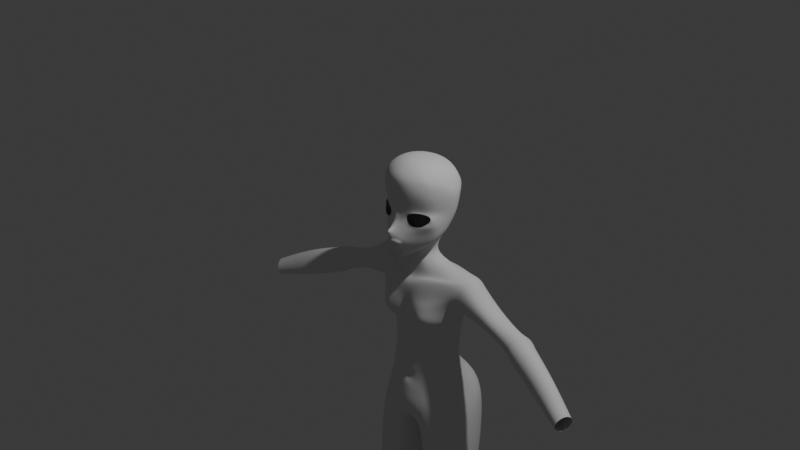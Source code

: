 # Source: blend.blend  (saved by Blender 5.0.119; exported with 4.5.12 LTS)
import bpy
from mathutils import Matrix  # noqa: F401  (used for matrix-valued properties, if any)

bpy.ops.wm.read_factory_settings(use_empty=True)
scene = bpy.context.scene
scene.name = 'Scene'

# ---- collections
col_collection = bpy.data.collections.new('Collection'); scene.collection.children.link(col_collection)

# ---- world
world_world = bpy.data.worlds.new('World'); scene.world = world_world
world_world.use_nodes = True; world_world.node_tree.nodes.clear()
_N = world_world.node_tree.nodes; _L = world_world.node_tree.links
n0 = _N.new('ShaderNodeOutputWorld'); n0.name = 'World Output'; n0.location = (200, 100)
n1 = _N.new('ShaderNodeBackground'); n1.name = 'Background'; n1.location = (-200, 100)
n1.inputs[0].default_value = (0.05088, 0.05088, 0.05088, 1.0)
_L.new(n1.outputs[0], n0.inputs[0])
n0.is_active_output = True
world_world.color = (0.05088, 0.05088, 0.05088)
world_world.sun_shadow_jitter_overblur = 0.0

# ---- cameras
cam_camera = bpy.data.cameras.new('Camera')
cam_camera.clip_end = 100.0
cam_camera.ortho_scale = 7.314

# ---- lights
light_light = bpy.data.lights.new('Light', 'POINT')
light_light.energy = 1000.0
light_light.shadow_soft_size = 0.1

# ---- meshes
me_003 = bpy.data.meshes.new('圆环.003')
me_003.from_pydata([(0.0, 0.4731, -0.47), (0.0, 0.2209, -0.5089), (0.07989, 0.2194, -0.5048), (0.1185, 0.3048, -0.4967), (0.1253, 0.3693, -0.4867), (0.09855, 0.4284, -0.4774), (0.0454, 0.4665, -0.4713), (0.2097, 0.03113, 0.1279), (0.1342, -0.0009854, 0.1021), (0.1142, -0.001302, 0.0668), (0.1123, -0.001302, 0.01171), (0.1465, -0.0008513, -0.0239), (0.23, 0.0363, -0.03867), (0.2827, 0.07255, -0.0097), (0.3069, 0.1076, 0.01531), (0.3127, 0.1387, 0.09192), (0.0, -0.08843, -0.2368), (0.0, -0.07889, -0.2422), (0.03427, -0.07311, -0.2411), (0.06175, -0.0701, -0.2414), (0.077, -0.0676, -0.2403), (0.077, -0.07232, -0.2389), (0.06649, -0.07614, -0.2385), (0.03236, -0.07736, -0.2377), (0.0, 0.03161, -0.4335), (0.4148, 0.4047, 0.08832), (0.08621, 0.09654, -0.398), (0.186, 0.1513, -0.3288), (0.2717, 0.1871, -0.278), (0.3561, 0.2246, -0.1701), (0.3624, 0.3504, -0.06377), (0.0, 0.2521, 0.6312), (0.4296, 0.4132, 0.205), (0.4391, 0.4077, 0.3256), (0.3618, 0.2624, 0.4528), (0.2831, 0.2698, 0.5455), (0.1681, 0.2898, 0.6103), (0.0, -0.04685, -0.322), (0.0, -0.02344, -0.3828), (0.0, -0.024, -0.4587), (0.0, -0.17, -0.07827), (0.0, -0.1634, -0.1112), (0.0, -0.1509, -0.1614), (0.0, -0.06792, 0.007342), (0.0, -0.074, 0.08162), (0.0, -0.06367, 0.125), (0.0, 0.1057, 0.6201), (0.2423, 0.1165, 0.5419), (0.0, -0.02739, 0.5085), (0.0, -0.05376, 0.421), (0.0, -0.05504, 0.2874), (0.01603, -0.1566, -0.08653), (0.02114, -0.1353, -0.1114), (0.02877, -0.1052, -0.1484), (0.2069, 0.03979, 0.1528), (0.09809, -0.01909, 0.1176), (0.08312, -0.02536, 0.07127), (0.0785, -0.02346, 0.009007), (0.1218, -0.002849, -0.04427), (0.2464, 0.03563, -0.06677), (0.3113, 0.1064, -0.02556), (0.359, 0.1467, -0.0272), (0.3319, 0.1609, 0.1041), (0.05039, -0.03551, 0.1179), (0.04639, -0.03752, 0.07525), (0.036, -0.04603, 0.006577), (0.01761, -0.1008, -0.06694), (0.0, -0.1065, -0.0615), (0.03704, -0.08389, -0.08317), (0.06967, -0.05787, -0.108), (0.08609, -0.0692, -0.1689), (0.1159, -0.04079, -0.2061), (0.1187, -0.02758, -0.2446), (0.09621, -0.02946, -0.2825), (0.05243, -0.0355, -0.2955), (0.1221, -0.03219, -0.1385), (0.1703, -0.001936, -0.1864), (0.1713, 0.03061, -0.2543), (0.1254, 0.03587, -0.3177), (0.06404, 0.00765, -0.3622), (0.308, 0.1431, -0.1197), (0.2507, 0.1232, -0.24), (0.1807, 0.09357, -0.3197), (0.08237, 0.03499, -0.4059), (0.3328, 0.1212, 0.045), (0.3888, 0.4115, 0.02036), (0.3476, 0.1667, 0.05929), (0.2476, 0.02505, 0.2918), (0.1501, -0.03183, 0.2949), (0.3511, 0.1457, 0.2268), (0.06663, -0.0515, 0.2897), (0.1918, 0.01993, 0.478), (0.1738, -0.01765, 0.4026), (0.1334, 0.109, 0.5976), (0.1003, -0.01354, 0.4994), (0.08594, -0.04588, 0.4165), (0.3222, 0.1251, 0.4482), (0.3459, 0.1345, 0.3441), (0.2678, 0.0772, 0.4619), (0.2618, 0.04074, 0.38), (0.0, -0.07947, -0.276), (0.0, -0.04219, -0.2957), (0.0, -0.1284, -0.1802), (0.0, -0.1333, -0.2168), (0.03244, -0.1175, -0.2138), (0.0306, -0.09691, -0.1736), (0.06986, -0.101, -0.2205), (0.07797, -0.07063, -0.1872), (0.08996, -0.05772, -0.2182), (0.1029, -0.04926, -0.2121), (0.0909, -0.05218, -0.2326), (0.1048, -0.03988, -0.2386), (0.07323, -0.06983, -0.2589), (0.08472, -0.04233, -0.265), (0.04032, -0.07552, -0.2693), (0.04638, -0.05131, -0.2844), (0.0, 0.7174, 0.08932), (0.0, 0.6189, -0.06263), (0.0, 0.7431, 0.205), (0.0, 0.7243, 0.3455), (0.0, 0.7008, 0.02227), (0.1606, 0.6827, 0.3475), (0.2629, 0.644, 0.3317), (0.3172, 0.5779, 0.3322), (0.3211, 0.5468, 0.2116), (0.2426, 0.6469, 0.205), (0.06659, 0.7286, 0.205), (0.0696, 0.6905, 0.0904), (0.2512, 0.6123, 0.08869), (0.3078, 0.5372, 0.09487), (0.3085, 0.5011, 0.02724), (0.2356, 0.601, 0.02133), (0.132, 0.6554, 0.02192), (0.2997, 0.4122, -0.157), (0.05655, 0.2464, -0.405), (0.1553, 0.5867, -0.07058), (0.1684, 0.6069, 0.4999), (0.0, 0.6483, 0.5138), (0.1723, 0.4604, 0.5734), (0.0, 0.4565, 0.605), (0.3614, 0.3843, 0.4287), (0.347, 0.4983, 0.3906), (0.2855, 0.3988, 0.5252), (0.2778, 0.5251, 0.4701), (0.2711, 0.3462, -0.2121), (0.1913, 0.2641, -0.296), (0.1077, 0.1856, -0.3526), (0.0, 0.09578, -0.4141), (0.05386, 0.1255, -0.3957), (0.1913, 0.3684, -0.246), (0.1077, 0.3016, -0.3185), (0.0, 0.1803, -0.3928), (0.05386, 0.2598, -0.3618), (0.0, 0.2239, -0.4157), (0.1117, 0.2978, -0.3771), (0.1689, 0.3594, -0.3296), (0.1911, 0.4338, -0.2655), (0.1519, 0.4679, -0.23), (0.0, 0.4965, -0.1827), (0.5934, 0.6397, -0.7777), (0.6276, 0.5813, -0.6409), (0.6346, 0.4403, -0.5961), (0.6276, 0.2993, -0.6409), (0.267, 0.04302, -1.15), (0.5299, 0.4374, -0.9914), (0.5591, 0.5813, -0.9144), (0.0, 0.6476, -1.766), (0.0, 0.1627, -1.767), (0.1653, 0.1907, -1.767), (0.3721, 0.2914, -1.771), (0.4407, 0.4346, -1.768), (0.3753, 0.5541, -1.768), (0.3134, 0.6198, -1.189), (0.396, 0.4048, -0.5691), (0.6365, 0.2991, -0.6573), (0.3769, 0.5049, -0.593), (0.0, 0.122, -0.8212), (0.0, 0.1608, -0.7721), (0.18, 0.1288, -0.6799), (0.1907, 0.1957, -0.6584), (0.0, 0.497, -0.5893), (0.1885, 0.501, -0.5912), (0.0, 0.6941, -0.7262), (0.0, 0.6511, -0.8629), (0.1864, 0.7138, -0.8801), (0.3727, 0.6864, -0.8973), (0.3956, 0.7295, -0.7605), (0.1978, 0.7722, -0.7433), (0.0, 0.113, -0.8662), (0.0, 0.09195, -1.154), (0.2107, 0.6358, -1.768), (0.05183, 0.654, -1.767), (0.2751, 0.6153, -1.476), (0.1777, 0.6223, -1.173), (0.1144, 0.6245, -1.466), (0.2104, 0.1989, -1.54), (0.2573, 0.1758, -1.303), (0.0, 0.1615, -1.566), (0.0, 0.1366, -1.352), (0.3841, 0.3066, -1.519), (0.4417, 0.4433, -1.215), (0.4351, 0.4432, -1.49), (0.4106, 0.5533, -1.205), (0.3952, 0.5467, -1.485), (0.0, 0.6113, -1.167), (0.0, 0.6164, -1.463), (0.4711, 0.2716, -0.9785), (0.5352, 0.247, -0.7992), (0.1997, 0.07962, -0.9341), (0.3971, 0.2978, -1.301), (0.1522, 0.05273, -1.178), (0.1696, 0.04901, -1.092), (0.1955, 0.09563, -1.241), (0.3777, 0.1443, -1.112), (0.3331, 0.1009, -1.041), (0.2445, 0.05423, -1.031), (0.3562, 0.1617, -1.195), (0.2844, 0.1419, -1.25), (0.04511, 0.07993, -1.183), (0.07676, 0.0656, -1.032), (0.1217, 0.1448, -1.296), (0.4221, 0.2054, -1.067), (0.3428, 0.1117, -0.949), (0.1997, 0.07962, -0.9341), (0.3889, 0.2528, -1.216), (0.2385, 0.1883, -1.309), (0.0, 0.8486, -2.059), (0.0, 0.08979, -2.136), (0.1519, 0.1204, -2.131), (0.3905, 0.2423, -2.108), (0.5301, 0.4998, -2.084), (0.499, 0.7747, -2.066), (0.2966, 0.8828, -2.06), (0.1196, 0.8648, -2.059), (0.0, 0.8487, -2.244), (0.0, 0.0496, -2.373), (0.1549, 0.05918, -2.361), (0.4469, 0.2349, -2.299), (0.5955, 0.5013, -2.25), (0.5734, 0.7208, -2.227), (0.4208, 0.8794, -2.225), (0.1853, 0.8747, -2.24), (0.1089, 0.2362, -2.617), (0.03477, 0.414, -2.581), (0.03457, 0.5939, -2.511), (0.0, 0.2347, -2.576), (0.0, 0.4107, -2.544), (0.0, 0.584, -2.518), (0.2172, 0.1749, -2.791), (0.4967, 0.1705, -2.681), (0.6838, 0.4514, -2.514), (0.5588, 0.7984, -2.479), (0.3563, 0.946, -2.564), (0.1614, 0.9039, -2.678), (0.1588, 0.1833, -2.808), (0.06557, 0.3948, -2.81), (0.0349, 0.687, -2.777), (0.2559, 0.1549, -3.371), (0.5306, 0.1933, -3.33), (0.7271, 0.3421, -3.402), (0.6865, 0.582, -3.367), (0.5394, 0.6957, -3.294), (0.3375, 0.7468, -3.26), (0.2424, 0.1847, -3.365), (0.07894, 0.4004, -3.447), (0.1402, 0.6279, -3.296), (0.3041, 0.1812, -3.829), (0.4532, 0.1991, -3.903), (0.5069, 0.2705, -3.992), (0.4861, 0.4245, -3.977), (0.4056, 0.5575, -4.016), (0.2449, 0.574, -4.094), (0.2174, 0.2181, -3.787), (0.1141, 0.3671, -3.968), (0.1432, 0.4779, -4.153), (0.4015, 0.2627, -4.45), (0.4524, 0.2392, -4.341), (0.5227, 0.2933, -4.22), (0.5132, 0.4654, -4.208), (0.4419, 0.6157, -4.246), (0.2955, 0.591, -4.31), (0.3247, 0.2954, -4.449), (0.2634, 0.4022, -4.443), (0.2446, 0.4856, -4.349), (0.4069, 0.3832, -4.814), (0.5354, 0.3484, -4.78), (0.6413, 0.3967, -4.719), (0.6403, 0.5306, -4.659), (0.5236, 0.6674, -4.637), (0.3366, 0.6988, -4.677), (0.3653, 0.4051, -4.815), (0.2526, 0.5074, -4.798), (0.2159, 0.6293, -4.756), (0.3299, 0.3977, -5.514), (0.398, 0.3865, -5.509), (0.4509, 0.4163, -5.5), (0.4483, 0.4794, -5.491), (0.3956, 0.5359, -5.487), (0.3174, 0.5459, -5.493), (0.3122, 0.4068, -5.514), (0.2682, 0.4525, -5.513), (0.2631, 0.5108, -5.504), (0.3083, 0.5423, -4.146), (0.444, 0.5338, -4.092), (0.4359, 0.219, -4.137), (0.4144, 0.2145, -4.143), (0.2368, 0.1793, -4.18), (0.1799, 0.3794, -4.216), (0.504, 0.4268, -4.067), (0.5086, 0.2931, -4.098), (0.2071, 0.4752, -4.194), (0.3127, 0.2852, -4.362), (0.3299, 0.1831, -4.168), (0.1879, 0.2719, -4.214), (0.2055, 0.2154, -3.9), (0.1838, 0.3314, -3.948), (0.3887, 0.2425, -4.359), (0.3264, 0.1891, -3.907), (0.2587, 0.3873, -4.375), (0.0, 0.7146, -1.917), (0.05593, 0.8025, -1.918), (0.2311, 0.7827, -1.917), (0.4143, 0.6843, -1.92), (0.4818, 0.4254, -1.927), (0.3841, 0.2666, -1.939), (0.1545, 0.1555, -1.948), (0.0, 0.2025, -1.95), (0.02937, 0.1571, -1.95), (0.0, 0.1146, -2.014), (0.0, 0.1376, -1.898), (0.02454, 0.1167, -2.021), (0.02447, 0.1426, -1.889), (2.199, 0.2066, -1.439), (2.201, 0.1728, -1.367), (2.18, 0.1014, -1.336), (2.148, 0.03428, -1.367), (2.124, 0.01057, -1.439), (2.121, 0.04414, -1.513), (2.142, 0.1158, -1.543), (2.174, 0.1833, -1.513), (0.5933, 0.5813, -0.96), (0.6276, 0.6246, -0.8233), (0.5493, 0.2855, -0.9921), (0.5796, 0.4403, -1.03), (0.6618, 0.2993, -0.6865), (0.5985, 0.2702, -0.834), (0.6618, 0.5813, -0.6865), (0.676, 0.4403, -0.6299), (1.69, 0.1487, -1.276), (1.421, 0.5169, -1.191), (0.9229, 0.3035, -0.9649), (0.9099, 0.3243, -1.035), (1.432, 0.5292, -1.147), (1.68, 0.1921, -1.4), (1.78, 0.2558, -1.101), (1.439, 0.5102, -1.094), (0.9401, 0.4404, -0.863), (0.9358, 0.3262, -0.8922), (1.397, 0.3848, -0.9761), (1.731, 0.1751, -1.153), (1.794, 0.3733, -1.276), (1.364, 0.2801, -1.022), (0.9237, 0.5884, -0.9639), (0.9353, 0.5555, -0.8926), (1.329, 0.2422, -1.144), (1.807, 0.3437, -1.153), (1.756, 0.3608, -1.4), (1.326, 0.4139, -1.289), (0.9113, 0.5558, -1.036), (0.9051, 0.437, -1.065), (1.312, 0.3026, -1.258), (1.707, 0.28, -1.451), (1.274, 0.269, -1.093), (1.248, 0.3161, -1.196), (1.296, 0.3082, -0.9833), (1.239, 0.4303, -1.226), (1.304, 0.4208, -0.9415), (1.272, 0.5283, -1.036), (1.262, 0.552, -1.086), (1.247, 0.5312, -1.14), (0.3161, 0.3943, -0.5448), (0.3076, 0.3029, -0.5714), (0.2948, 0.4823, -0.5589), (0.2147, 0.2279, -0.681), (0.0, 0.1885, -0.6758), (0.1462, 0.4908, -0.5558), (0.0, 0.49, -0.5541), (1.29, 0.4265, -1.275), (1.278, 0.3118, -1.245), (1.296, 0.2502, -1.131), (1.33, 0.2894, -1.008), (1.362, 0.3972, -0.9615), (1.37, 0.538, -1.07), (1.366, 0.5615, -1.117), (1.358, 0.5421, -1.164), (1.439, 0.4944, -1.057), (1.455, 0.5198, -1.154), (1.398, 0.5035, -1.242), (1.379, 0.5102, -1.01), (1.291, 0.4928, -1.009), (1.328, 0.527, -1.221), (1.253, 0.5397, -1.178), (1.274, 0.5325, -1.088), (0.5231, 0.4121, -5.108), (0.4487, 0.3759, -5.14), (0.2704, 0.4802, -5.153), (0.251, 0.5637, -5.13), (0.3321, 0.6123, -5.088), (0.5203, 0.5034, -5.075), (0.3659, 0.3972, -5.159), (0.3431, 0.4115, -5.162), (0.4551, 0.593, -5.066)], [], [(42, 53, 52, 41), (41, 52, 51, 40), (10, 57, 58, 11), (7, 54, 55, 8), (84, 86, 62, 15), (11, 58, 59, 12), (8, 55, 56, 9), (12, 59, 60, 13), (9, 56, 57, 10), (13, 60, 61, 14), (63, 64, 56, 55), (64, 65, 57, 56), (44, 43, 65, 64), (45, 44, 64, 63), (66, 67, 40, 51), (66, 51, 52, 68), (65, 66, 68, 57), (65, 43, 67, 66), (58, 57, 68, 69), (102, 105, 53, 42), (107, 70, 53, 105), (109, 71, 70, 107), (111, 72, 71, 109), (113, 73, 72, 111), (115, 74, 73, 113), (101, 37, 74, 115), (69, 53, 70, 75), (71, 76, 75, 70), (72, 77, 76, 71), (73, 78, 77, 72), (74, 79, 78, 73), (38, 79, 74, 37), (85, 25, 62, 86), (29, 30, 61, 80), (28, 29, 80, 81), (27, 28, 81, 82), (26, 27, 82, 83), (26, 83, 39, 24), (39, 83, 79, 38), (79, 83, 82, 78), (78, 82, 81, 77), (77, 81, 80, 76), (75, 59, 58, 69), (75, 76, 80, 59), (59, 80, 61, 60), (15, 62, 54, 7), (30, 85, 86, 61), (14, 61, 86, 84), (63, 55, 88, 90), (54, 62, 89, 87), (55, 54, 87, 88), (45, 63, 90, 50), (32, 89, 62, 25), (92, 95, 90, 88), (35, 36, 93, 47), (47, 93, 94, 91), (91, 94, 95, 92), (50, 90, 95, 49), (49, 95, 94, 48), (48, 94, 93, 46), (31, 46, 93, 36), (34, 35, 47, 96), (33, 34, 96, 97), (32, 33, 97, 89), (99, 97, 96, 98), (92, 99, 98, 91), (87, 99, 92, 88), (89, 97, 99, 87), (47, 91, 98, 96), (68, 52, 53, 69), (17, 100, 114, 18), (100, 101, 115, 114), (18, 114, 112, 19), (114, 115, 113, 112), (19, 112, 110, 20), (112, 113, 111, 110), (20, 110, 108, 21), (110, 111, 109, 108), (21, 108, 106, 22), (108, 109, 107, 106), (22, 106, 104, 23), (106, 107, 105, 104), (16, 23, 104, 103), (103, 104, 105, 102), (121, 126, 118, 119), (127, 132, 120, 116), (126, 127, 116, 118), (132, 135, 117, 120), (85, 30, 133, 130), (153, 134, 152, 151), (134, 154, 150, 152), (32, 25, 129, 124), (124, 129, 128, 125), (125, 128, 127, 126), (25, 85, 130, 129), (129, 130, 131, 128), (128, 131, 132, 127), (33, 32, 124, 123), (123, 124, 125, 122), (122, 125, 126, 121), (138, 136, 137, 139), (36, 138, 139, 31), (136, 121, 119, 137), (141, 123, 122, 143), (34, 140, 142, 35), (140, 141, 143, 142), (35, 142, 138, 36), (136, 138, 142, 143), (122, 121, 136, 143), (33, 123, 141, 140, 34), (29, 144, 133, 30), (28, 145, 144, 29), (27, 146, 145, 28), (26, 148, 146, 27), (147, 148, 26, 24), (146, 148, 152, 150), (148, 147, 151, 152), (145, 146, 150, 149), (144, 145, 149, 133), (133, 135, 132, 131, 130), (154, 155, 149, 150), (155, 156, 133, 149), (157, 135, 133, 156), (158, 117, 135, 157), (0, 158, 157, 6), (6, 157, 156, 5), (4, 5, 156, 155), (3, 4, 155, 154), (2, 3, 154, 134), (1, 2, 134, 153), (173, 174, 162, 161), (175, 173, 161, 160), (382, 380, 173, 175), (380, 381, 174, 173), (178, 179, 177, 176), (162, 174, 179, 178), (383, 179, 174, 381), (384, 177, 179, 383), (385, 382, 175, 181), (386, 0, 6, 385), (184, 183, 182, 187), (165, 185, 186, 159), (185, 184, 187, 186), (159, 186, 175, 160), (181, 175, 186, 187), (180, 181, 187, 182), (207, 162, 178, 208), (178, 176, 188, 208), (199, 169, 170, 201), (201, 170, 171, 203), (172, 193, 184, 185), (193, 204, 183, 184), (172, 185, 165, 202), (190, 192, 203, 171), (192, 172, 202, 203), (191, 166, 205, 194), (194, 205, 204, 193), (190, 191, 194, 192), (192, 194, 193, 172), (164, 200, 202, 165), (200, 201, 203, 202), (206, 209, 200, 164), (209, 199, 201, 200), (168, 169, 199, 195), (195, 199, 209, 196), (167, 168, 195, 197), (197, 195, 196, 198), (368, 369, 343, 340), (342, 351, 350, 345), (344, 357, 356, 347), (362, 368, 340, 341), (343, 369, 351, 342), (350, 357, 344, 345), (222, 221, 206, 207), (218, 219, 188, 189), (223, 222, 207, 208), (219, 223, 208, 188), (220, 218, 189, 198), (221, 224, 209, 206), (224, 225, 196, 209), (225, 220, 198, 196), (163, 211, 210), (163, 210, 212), (163, 213, 214), (163, 214, 215), (163, 215, 211), (163, 216, 213), (163, 217, 216), (163, 212, 217), (210, 211, 219, 218), (212, 210, 218, 220), (214, 213, 221, 222), (215, 214, 222, 223), (211, 215, 223, 219), (213, 216, 224, 221), (216, 217, 225, 224), (217, 212, 220, 225), (319, 320, 233, 226), (320, 321, 232, 233), (322, 323, 230, 231), (324, 325, 228, 229), (321, 322, 231, 232), (323, 324, 229, 230), (228, 330, 328, 227), (230, 229, 237, 238), (228, 227, 235, 236), (232, 231, 239, 240), (231, 230, 238, 239), (229, 228, 236, 237), (226, 233, 241, 234), (233, 232, 240, 241), (247, 234, 241, 244), (235, 245, 242, 236), (245, 246, 243, 242), (246, 247, 244, 243), (239, 238, 250, 251), (236, 242, 254, 248), (241, 240, 252, 253), (237, 236, 248, 249), (242, 243, 255, 254), (244, 241, 253, 256), (240, 239, 251, 252), (238, 237, 249, 250), (243, 244, 256, 255), (252, 251, 260, 261), (250, 249, 258, 259), (255, 256, 265, 264), (256, 253, 262, 265), (251, 250, 259, 260), (248, 254, 263, 257), (253, 252, 261, 262), (249, 248, 257, 258), (254, 255, 264, 263), (262, 261, 270, 271), (258, 257, 266, 267), (263, 264, 273, 272), (261, 260, 269, 270), (259, 258, 267, 268), (264, 265, 274, 273), (265, 262, 271, 274), (260, 259, 268, 269), (257, 263, 272, 266), (302, 303, 279, 280), (304, 305, 275, 276), (306, 313, 318, 311), (303, 308, 278, 279), (309, 304, 276, 277), (307, 310, 283, 282), (310, 302, 280, 283), (308, 309, 277, 278), (275, 316, 311, 281), (278, 277, 286, 287), (275, 281, 290, 284), (280, 279, 288, 289), (276, 275, 284, 285), (281, 282, 291, 290), (279, 278, 287, 288), (277, 276, 285, 286), (282, 283, 292, 291), (283, 280, 289, 292), (403, 404, 294, 295), (405, 406, 301, 300), (406, 407, 298, 301), (408, 403, 295, 296), (409, 410, 299, 293), (407, 411, 297, 298), (404, 409, 293, 294), (410, 405, 300, 299), (411, 408, 296, 297), (266, 272, 314, 317), (269, 268, 309, 308), (274, 271, 302, 310), (273, 274, 310, 307), (268, 267, 304, 309), (270, 269, 308, 303), (273, 307, 313, 315), (267, 266, 305, 304), (271, 270, 303, 302), (314, 315, 313, 306), (311, 316, 312, 306), (312, 317, 314, 306), (318, 313, 307, 282), (305, 266, 317, 312), (305, 312, 316, 275), (311, 318, 282, 281), (272, 273, 315, 314), (168, 167, 329, 331), (170, 169, 324, 323), (190, 171, 322, 321), (169, 168, 325, 324), (171, 170, 323, 322), (191, 190, 321, 320), (166, 191, 320, 319), (325, 327, 330, 228), (328, 330, 327, 326), (327, 331, 329, 326), (325, 168, 331, 327), (348, 353, 337, 336), (354, 359, 335, 334), (360, 365, 333, 332), (366, 360, 332, 339), (353, 371, 338, 337), (359, 348, 336, 335), (365, 354, 334, 333), (371, 366, 339, 338), (356, 363, 346, 347), (159, 160, 346, 341), (161, 162, 344, 347), (207, 206, 342, 345), (164, 165, 340, 343), (160, 161, 347, 346), (162, 207, 345, 344), (206, 164, 343, 342), (165, 159, 341, 340), (356, 376, 399, 363), (361, 364, 348, 359), (350, 372, 374, 357), (346, 363, 362, 341), (370, 367, 371, 353), (369, 375, 373, 351), (397, 396, 360, 366), (362, 402, 401, 368), (396, 395, 365, 360), (363, 399, 402, 362), (358, 361, 359, 354), (357, 374, 376, 356), (364, 370, 353, 348), (351, 373, 372, 350), (387, 400, 397, 367), (395, 358, 354, 365), (367, 397, 366, 371), (391, 390, 361, 358), (398, 391, 358, 395), (389, 388, 370, 364), (393, 392, 355, 352), (388, 387, 367, 370), (390, 389, 364, 361), (394, 393, 352, 349), (368, 401, 375, 369), (180, 386, 385, 181), (6, 5, 382, 385), (1, 384, 383, 2), (2, 383, 381, 3), (4, 3, 381, 380), (5, 4, 380, 382), (379, 378, 393, 394), (374, 372, 389, 390), (373, 375, 387, 388), (378, 377, 392, 393), (372, 373, 388, 389), (399, 376, 391, 398), (376, 374, 390, 391), (375, 401, 400, 387), (352, 355, 395, 396), (349, 352, 396, 397), (392, 377, 399, 398), (379, 394, 400, 401), (378, 379, 401, 402), (377, 378, 402, 399), (355, 392, 398, 395), (394, 349, 397, 400), (288, 287, 408, 411), (290, 291, 405, 410), (285, 284, 409, 404), (289, 288, 411, 407), (284, 290, 410, 409), (287, 286, 403, 408), (292, 289, 407, 406), (291, 292, 406, 405), (286, 285, 404, 403)])
me_003.polygons.foreach_set('use_smooth', [True] * 370)
_uv = me_003.uv_layers.new(name='UV贴图')
_uv.uv.foreach_set('vector', [0.0, 0.0, 0.0, 0.0, 0.0, 0.0, 0.0, 0.0, 0.0, 0.0, 0.0, 0.0, 0.0, 0.0, 0.0, 0.0, 0.0, 0.0, 0.0, 0.0, 0.0, 0.0, 0.0, 0.0, 0.0, 0.0, 0.0, 0.0, 0.0, 0.0, 0.0, 0.0, 0.0, 0.0, 0.0, 0.0, 0.0, 0.0, 0.0, 0.0, 0.0, 0.0, 0.0, 0.0, 0.0, 0.0, 0.0, 0.0, 0.0, 0.0, 0.0, 0.0, 0.0, 0.0, 0.0, 0.0, 0.0, 0.0, 0.0, 0.0, 0.0, 0.0, 0.0, 0.0, 0.0, 0.0, 0.0, 0.0, 0.0, 0.0, 0.0, 0.0, 0.0, 0.0, 0.0, 0.0, 0.0, 0.0, 0.0, 0.0, 0.0, 0.0, 0.0, 0.0, 0.0, 0.0, 0.0, 0.0, 0.0, 0.0, 0.0, 0.0, 0.0, 0.0, 0.0, 0.0, 0.0, 0.0, 0.0, 0.0, 0.0, 0.0, 0.0, 0.0, 0.0, 0.0, 0.0, 0.0, 0.0, 0.0, 0.0, 0.0, 0.0, 0.0, 0.0, 0.0, 0.0, 0.0, 0.0, 0.0, 0.0, 0.0, 0.0, 0.0, 0.0, 0.0, 0.0, 0.0, 0.0, 0.0, 0.0, 0.0, 0.0, 0.0, 0.0, 0.0, 0.0, 0.0, 0.0, 0.0, 0.0, 0.0, 0.0, 0.0, 0.0, 0.0, 0.0, 0.0, 0.0, 0.0, 0.0, 0.0, 0.0, 0.0, 0.0, 0.0, 0.0, 0.0, 0.0, 0.0, 0.0, 0.0, 0.0, 0.0, 0.0, 0.0, 0.0, 0.0, 0.0, 0.0, 0.0, 0.0, 0.0, 0.0, 0.0, 0.0, 0.0, 0.0, 0.0, 0.0, 0.0, 0.0, 0.0, 0.0, 0.0, 0.0, 0.0, 0.0, 0.0, 0.0, 0.0, 0.0, 0.0, 0.0, 0.0, 0.0, 0.0, 0.0, 0.0, 0.0, 0.0, 0.0, 0.0, 0.0, 0.0, 0.0, 0.0, 0.0, 0.0, 0.0, 0.0, 0.0, 0.0, 0.0, 0.0, 0.0, 0.0, 0.0, 0.0, 0.0, 0.0, 0.0, 0.0, 0.0, 0.0, 0.0, 0.0, 0.0, 0.0, 0.0, 0.0, 0.0, 0.0, 0.0, 0.0, 0.0, 0.0, 0.0, 0.0, 0.0, 0.0, 0.0, 0.0, 0.0, 0.0, 0.0, 0.0, 0.0, 0.0, 0.0, 0.0, 0.0, 0.0, 0.0, 0.0, 0.0, 0.0, 0.0, 0.0, 0.0, 0.0, 0.0, 0.0, 0.0, 0.0, 0.0, 0.0, 0.0, 0.0, 0.0, 0.0, 0.0, 0.0, 0.0, 0.0, 0.0, 0.0, 0.0, 0.0, 0.0, 0.0, 0.0, 0.0, 0.0, 0.0, 0.0, 0.0, 0.0, 0.0, 0.0, 0.0, 0.0, 0.0, 0.0, 0.0, 0.0, 0.0, 0.0, 0.0, 0.0, 0.0, 0.0, 0.0, 0.0, 0.0, 0.0, 0.0, 0.0, 0.0, 0.0, 0.0, 0.0, 0.0, 0.0, 0.0, 0.0, 0.0, 0.0, 0.0, 0.0, 0.0, 0.0, 0.0, 0.0, 0.0, 0.0, 0.0, 0.0, 0.0, 0.0, 0.0, 0.0, 0.0, 0.0, 0.0, 0.0, 0.0, 0.0, 0.0, 0.0, 0.0, 0.0, 0.0, 0.0, 0.0, 0.0, 0.0, 0.0, 0.0, 0.0, 0.0, 0.0, 0.0, 0.0, 0.0, 0.0, 0.0, 0.0, 0.0, 0.0, 0.0, 0.0, 0.0, 0.0, 0.0, 0.0, 0.0, 0.0, 0.0, 0.0, 0.0, 0.0, 0.0, 0.0, 0.0, 0.0, 0.0, 0.0, 0.0, 0.0, 0.0, 0.0, 0.0, 0.0, 0.0, 0.0, 0.0, 0.0, 0.0, 0.0, 0.0, 0.0, 0.0, 0.0, 0.0, 0.0, 0.0, 0.0, 0.0, 0.0, 0.0, 0.0, 0.0, 0.0, 0.0, 0.0, 0.0, 0.0, 0.0, 0.0, 0.0, 0.0, 0.0, 0.0, 0.0, 0.0, 0.0, 0.0, 0.0, 0.0, 0.0, 0.0, 0.0, 0.0, 0.0, 0.0, 0.0, 0.0, 0.0, 0.0, 0.0, 0.0, 0.0, 0.0, 0.0, 0.0, 0.0, 0.0, 0.0, 0.0, 0.0, 0.0, 0.0, 0.0, 0.0, 0.0, 0.0, 0.0, 0.0, 0.0, 0.0, 0.0, 0.0, 0.0, 0.0, 0.0, 0.0, 0.0, 0.0, 0.0, 0.0, 0.0, 0.0, 0.0, 0.0, 0.0, 0.0, 0.0, 0.0, 0.0, 0.0, 0.0, 0.0, 0.0, 0.0, 0.0, 0.0, 0.0, 0.0, 0.0, 0.0, 0.0, 0.0, 0.0, 0.0, 0.0, 0.0, 0.0, 0.0, 0.0, 0.0, 0.0, 0.0, 0.0, 0.0, 0.0, 0.0, 0.0, 0.0, 0.0, 0.0, 0.0, 0.0, 0.0, 0.0, 0.0, 0.0, 0.0, 0.0, 0.0, 0.0, 0.0, 0.0, 0.0, 0.0, 0.0, 0.0, 0.0, 0.0, 0.0, 0.0, 0.0, 0.0, 0.0, 0.0, 0.0, 0.0, 0.0, 0.0, 0.0, 0.0, 0.0, 0.0, 0.0, 0.0, 0.0, 0.0, 0.0, 0.0, 0.0, 0.0, 0.0, 0.0, 0.0, 0.0, 0.0, 0.0, 0.0, 0.0, 0.0, 0.0, 0.0, 0.0, 0.0, 0.0, 0.0, 0.0, 0.0, 0.0, 0.0, 0.0, 0.0, 0.0, 0.0, 0.0, 0.0, 0.0, 0.0, 0.0, 0.0, 0.0, 0.0, 0.0, 0.0, 0.0, 0.0, 0.0, 0.0, 0.0, 0.0, 0.0, 0.0, 0.0, 0.0, 0.0, 0.0, 0.0, 0.0, 0.0, 0.0, 0.0, 0.0, 0.0, 0.0, 0.0, 0.0, 0.0, 0.0, 0.0, 0.0, 0.0, 0.0, 0.0, 0.0, 0.0, 0.0, 0.0, 0.0, 0.0, 0.0, 0.0, 0.0, 0.0, 0.0, 0.0, 0.0, 0.0, 0.0, 0.0, 0.0, 0.0, 0.0, 0.0, 0.0, 0.0, 0.0, 0.0, 0.0, 0.0, 0.0, 0.0, 0.0, 0.0, 0.0, 0.0, 0.0, 0.0, 0.0, 0.0, 0.0, 0.0, 0.0, 0.0, 0.0, 0.0, 0.0, 0.0, 0.0, 0.0, 0.0, 0.0, 0.0, 0.0, 0.0, 0.0, 0.0, 0.0, 0.0, 0.0, 0.0, 0.0, 0.0, 0.0, 0.0, 0.0, 0.0, 0.0, 0.0, 0.0, 0.0, 0.0, 0.0, 0.0, 0.0, 0.0, 0.0, 0.0, 0.0, 0.0, 0.0, 0.0, 0.0, 0.0, 0.0, 0.0, 0.0, 0.0, 0.0, 0.0, 0.0, 0.0, 0.0, 0.0, 0.0, 0.0, 0.0, 0.0, 0.0, 0.0, 0.0, 0.0, 0.0, 0.0, 0.0, 0.0, 0.0, 0.0, 0.0, 0.0, 0.0, 0.0, 0.0, 0.0, 0.0, 0.0, 0.0, 0.0, 0.0, 0.0, 0.0, 0.0, 0.0, 0.0, 0.0, 0.0, 0.0, 0.0, 0.0, 0.0, 0.0, 0.0, 0.0, 0.0, 0.0, 0.0, 0.0, 0.0, 0.0, 0.0, 0.0, 0.0, 0.0, 0.0, 0.0, 0.0, 0.0, 0.0, 0.0, 0.0, 0.0, 0.0, 0.0, 0.0, 0.0, 0.0, 0.0, 0.0, 0.0, 0.0, 0.0, 0.0, 0.0, 0.0, 0.0, 0.0, 0.0, 0.0, 0.0, 0.0, 0.0, 0.0, 0.0, 0.0, 0.0, 0.0, 0.0, 0.0, 0.0, 0.0, 0.0, 0.0, 0.0, 0.0, 0.0, 0.0, 0.0, 0.0, 0.0, 0.0, 0.0, 0.0, 0.0, 0.0, 0.0, 0.0, 0.0, 0.0, 0.0, 0.0, 0.0, 0.0, 0.0, 0.0, 0.0, 0.0, 0.0, 0.0, 0.0, 0.0, 0.0, 0.0, 0.0, 0.0, 0.0, 0.0, 0.0, 0.0, 0.0, 0.0, 0.0, 0.0, 0.0, 0.0, 0.0, 0.0, 0.0, 0.0, 0.0, 0.0, 0.0, 0.0, 0.0, 0.0, 0.0, 0.0, 0.0, 0.0, 0.0, 0.0, 0.0, 0.0, 0.0, 0.0, 0.0, 0.0, 0.0, 0.0, 0.0, 0.0, 0.0, 0.0, 0.0, 0.0, 0.0, 0.0, 0.0, 0.0, 0.0, 0.0, 0.0, 0.0, 0.0, 0.0, 0.0, 0.0, 0.0, 0.0, 0.0, 0.0, 0.0, 0.0, 0.0, 0.0, 0.0, 0.0, 0.0, 0.0, 0.0, 0.0, 0.0, 0.0, 0.0, 0.0, 0.0, 0.0, 0.0, 0.0, 0.0, 0.0, 0.0, 0.0, 0.0, 0.0, 0.0, 0.0, 0.0, 0.0, 0.0, 0.0, 0.0, 0.0, 0.0, 0.0, 0.0, 0.0, 0.0, 0.0, 0.0, 0.0, 0.0, 0.0, 0.0, 0.0, 0.0, 0.0, 0.0, 0.0, 0.0, 0.0, 0.0, 0.0, 0.0, 0.0, 0.0, 0.0, 0.0, 0.0, 0.0, 0.0, 0.0, 0.0, 0.0, 0.0, 0.0, 0.0, 0.0, 0.0, 0.0, 0.0, 0.0, 0.0, 0.0, 0.0, 0.0, 0.0, 0.0, 0.0, 0.0, 0.0, 0.0, 0.0, 0.0, 0.0, 0.0, 0.0, 0.0, 0.0, 0.0, 0.0, 0.0, 0.0, 0.0, 0.0, 0.0, 0.0, 0.0, 0.0, 0.0, 0.0, 0.0, 0.0, 0.0, 0.0, 0.0, 0.0, 0.0, 0.0, 0.0, 0.0, 0.0, 0.0, 0.0, 0.0, 0.0, 0.0, 0.0, 0.0, 0.0, 0.0, 0.0, 0.0, 0.0, 0.0, 0.0, 0.0, 0.0, 0.0, 0.0, 0.0, 0.0, 0.0, 0.0, 0.0, 0.0, 0.0, 0.0, 0.0, 0.0, 0.0, 0.0, 0.0, 0.0, 0.0, 0.0, 0.0, 0.0, 0.0, 0.0, 0.0, 0.0, 0.0, 0.0, 0.0, 0.0, 0.0, 0.0, 0.0, 0.0, 0.0, 0.0, 0.0, 0.0, 0.0, 0.0, 0.0, 0.0, 0.0, 0.0, 0.0, 0.0, 0.0, 0.0, 0.0, 0.0, 0.0, 0.0, 0.0, 0.0, 0.0, 0.0, 0.0, 0.0, 0.0, 0.0, 0.0, 0.0, 0.0, 0.0, 0.0, 0.0, 0.0, 0.0, 0.0, 0.0, 0.0, 0.0, 0.0, 0.0, 0.0, 0.0, 0.0, 0.0, 0.0, 0.0, 0.0, 0.0, 0.0, 0.0, 0.0, 0.0, 0.0, 0.0, 0.0, 0.0, 0.0, 0.0, 0.0, 0.0, 0.0, 0.0, 0.0, 0.0, 0.0, 0.0, 0.0, 0.0, 0.0, 0.0, 0.0, 0.0, 0.0, 0.0, 0.0, 0.0, 0.0, 0.0, 0.0, 0.0, 0.0, 0.0, 0.0, 0.0, 0.0, 0.0, 0.0, 0.0, 0.0, 0.0, 0.0, 0.0, 0.0, 0.0, 0.0, 0.0, 0.0, 0.0, 0.0, 0.0, 0.0, 0.0, 0.0, 0.0, 0.0, 0.0, 0.0, 0.0, 0.0, 0.0, 0.0, 0.0, 0.0, 0.0, 0.0, 0.0, 0.0, 0.0, 0.0, 0.0, 0.0, 0.0, 0.0, 0.0, 0.0, 0.0, 0.0, 0.0, 0.0, 0.0, 0.0, 0.0, 0.0, 0.0, 0.0, 0.0, 0.0, 0.0, 0.0, 0.0, 0.0, 0.0, 0.0, 0.0, 0.0, 0.0, 0.0, 0.0, 0.0, 0.0, 0.0, 0.0, 0.0, 0.0, 0.0, 0.0, 0.0, 0.0, 0.0, 0.0, 0.0, 0.0, 0.0, 0.0, 0.0, 0.0, 0.0, 0.0, 0.0, 0.0, 0.0, 0.0, 0.0, 0.0, 0.0, 0.0, 0.0, 0.0, 0.0, 0.0, 0.0, 0.0, 0.0, 0.0, 0.0, 0.0, 0.0, 0.0, 0.0, 0.0, 0.0, 0.0, 0.0, 0.0, 0.0, 0.0, 0.0, 0.0, 0.0, 0.0, 0.0, 0.0, 0.0, 0.0, 0.0, 0.0, 0.0, 0.0, 0.0, 0.0, 0.0, 0.0, 0.0, 0.0, 0.0, 0.0, 0.0, 0.0, 0.0, 0.0, 0.0, 0.0, 0.0, 0.0, 0.0, 0.0, 0.0, 0.0, 0.0, 0.0, 0.0, 0.0, 0.0, 0.0, 0.0, 0.0, 0.0, 0.0, 0.0, 0.0, 0.0, 0.0, 0.0, 0.0, 0.0, 0.0, 0.0, 0.0, 0.0, 0.0, 0.0, 0.0, 0.0, 0.0, 0.0, 0.0, 0.0, 0.0, 0.0, 0.0, 0.0, 0.0, 0.0, 0.0, 0.0, 0.0, 0.0, 0.0, 0.0, 0.0, 0.0, 0.0, 0.0, 0.0, 0.0, 0.0, 0.0, 0.0, 0.0, 0.0, 0.0, 0.0, 0.0, 0.0, 0.0, 0.0, 0.0, 0.0, 0.0, 0.0, 0.0, 0.0, 0.0, 0.0, 0.0, 0.0, 0.0, 0.0, 0.0, 0.0, 0.0, 0.0, 0.0, 0.0, 0.0, 0.0, 0.0, 0.0, 0.0, 0.0, 0.0, 0.0, 0.0, 0.0, 0.0, 0.0, 0.0, 0.0, 0.0, 0.0, 0.0, 0.0, 0.0, 0.0, 0.0, 0.0, 0.0, 0.0, 0.0, 0.0, 0.0, 0.0, 0.0, 0.0, 0.0, 0.0, 0.0, 0.0, 0.0, 0.0, 0.0, 0.0, 0.0, 0.0, 0.0, 0.0, 0.0, 0.0, 0.0, 0.0, 0.0, 0.0, 0.0, 0.0, 0.0, 0.0, 0.0, 0.0, 0.0, 0.0, 0.0, 0.0, 0.0, 0.0, 0.0, 0.0, 0.0, 0.0, 0.0, 0.0, 0.0, 0.0, 0.0, 0.0, 0.0, 0.0, 0.0, 0.0, 0.0, 0.0, 0.0, 0.0, 0.0, 0.0, 0.0, 0.0, 0.0, 0.0, 0.0, 0.0, 0.0, 0.0, 0.0, 0.0, 0.0, 0.0, 0.0, 0.0, 0.0, 0.0, 0.0, 0.0, 0.0, 0.0, 0.0, 0.0, 0.0, 0.0, 0.0, 0.0, 0.0, 0.0, 0.0, 0.0, 0.0, 0.0, 0.0, 0.0, 0.0, 0.0, 0.0, 0.0, 0.0, 0.0, 0.0, 0.0, 0.0, 0.0, 0.0, 0.0, 0.0, 0.0, 0.0, 0.0, 0.0, 0.0, 0.0, 0.0, 0.0, 0.0, 0.0, 0.0, 0.0, 0.0, 0.0, 0.0, 0.0, 0.0, 0.0, 0.0, 0.0, 0.0, 0.0, 0.0, 0.0, 0.0, 0.0, 0.0, 0.0, 0.0, 0.0, 0.0, 0.0, 0.0, 0.0, 0.0, 0.0, 0.0, 0.0, 0.0, 0.0, 0.0, 0.0, 0.0, 0.0, 0.0, 0.0, 0.0, 0.0, 0.0, 0.0, 0.0, 0.0, 0.0, 0.0, 0.0, 0.0, 0.0, 0.0, 0.0, 0.0, 0.0, 0.0, 0.0, 0.0, 0.0, 0.0, 0.0, 0.0, 0.0, 0.0, 0.0, 0.0, 0.0, 0.0, 0.0, 0.0, 0.0, 0.0, 0.0, 0.0, 0.0, 0.0, 0.0, 0.0, 0.0, 0.0, 0.0, 0.0, 0.0, 0.0, 0.0, 0.0, 0.0, 0.0, 0.0, 0.0, 0.0, 0.0, 0.0, 0.0, 0.0, 0.0, 0.0, 0.0, 0.0, 0.0, 0.0, 0.0, 0.0, 0.0, 0.0, 0.0, 0.0, 0.0, 0.0, 0.0, 0.0, 0.0, 0.0, 0.0, 0.0, 0.0, 0.0, 0.0, 0.0, 0.0, 0.0, 0.0, 0.0, 0.0, 0.0, 0.0, 0.0, 0.0, 0.0, 0.0, 0.0, 0.0, 0.0, 0.0, 0.0, 0.0, 0.0, 0.0, 0.0, 0.0, 0.0, 0.0, 0.0, 0.0, 0.0, 0.0, 0.0, 0.0, 0.0, 0.0, 0.0, 0.0, 0.0, 0.0, 0.0, 0.0, 0.0, 0.0, 0.0, 0.0, 0.0, 0.0, 0.0, 0.0, 0.0, 0.0, 0.0, 0.0, 0.0, 0.0, 0.0, 0.0, 0.0, 0.0, 0.0, 0.0, 0.0, 0.0, 0.0, 0.0, 0.0, 0.0, 0.0, 0.0, 0.0, 0.0, 0.0, 0.0, 0.0, 0.0, 0.0, 0.0, 0.0, 0.0, 0.0, 0.0, 0.0, 0.0, 0.0, 0.0, 0.0, 0.0, 0.0, 0.0, 0.0, 0.0, 0.0, 0.0, 0.0, 0.0, 0.0, 0.0, 0.0, 0.0, 0.0, 0.0, 0.0, 0.0, 0.0, 0.0, 0.0, 0.0, 0.0, 0.0, 0.0, 0.0, 0.0, 0.0, 0.0, 0.0, 0.0, 0.0, 0.0, 0.0, 0.0, 0.0, 0.0, 0.0, 0.0, 0.0, 0.0, 0.0, 0.0, 0.0, 0.0, 0.0, 0.0, 0.0, 0.0, 0.0, 0.0, 0.0, 0.0, 0.0, 0.0, 0.0, 0.0, 0.0, 0.0, 0.0, 0.0, 0.0, 0.0, 0.0, 0.0, 0.0, 0.0, 0.0, 0.0, 0.0, 0.0, 0.0, 0.0, 0.0, 0.0, 0.0, 0.0, 0.0, 0.0, 0.0, 0.0, 0.0, 0.0, 0.0, 0.0, 0.0, 0.0, 0.0, 0.0, 0.0, 0.0, 0.0, 0.0, 0.0, 0.0, 0.0, 0.0, 0.0, 0.0, 0.0, 0.0, 0.0, 0.0, 0.0, 0.0, 0.0, 0.0, 0.0, 0.0, 0.0, 0.0, 0.0, 0.0, 0.0, 0.0, 0.0, 0.0, 0.0, 0.0, 0.0, 0.0, 0.0, 0.0, 0.0, 0.0, 0.0, 0.0, 0.0, 0.0, 0.0, 0.0, 0.0, 0.0, 0.0, 0.0, 0.0, 0.0, 0.0, 0.0, 0.0, 0.0, 0.0, 0.0, 0.0, 0.0, 0.0, 0.0, 0.0, 0.0, 0.0, 0.0, 0.0, 0.0, 0.0, 0.0, 0.0, 0.0, 0.0, 0.0, 0.0, 0.0, 0.0, 0.0, 0.0, 0.0, 0.0, 0.0, 0.0, 0.0, 0.0, 0.0, 0.0, 0.0, 0.0, 0.0, 0.0, 0.0, 0.0, 0.0, 0.0, 0.0, 0.0, 0.0, 0.0, 0.0, 0.0, 0.0, 0.0, 0.0, 0.0, 0.0, 0.0, 0.0, 0.0, 0.0, 0.0, 0.0, 0.0, 0.0, 0.0, 0.0, 0.0, 0.0, 0.0, 0.0, 0.0, 0.0, 0.0, 0.0, 0.0, 0.0, 0.0, 0.0, 0.0, 0.0, 0.0, 0.0, 0.0, 0.0, 0.0, 0.0, 0.0, 0.0, 0.0, 0.0, 0.0, 0.0, 0.0, 0.0, 0.0, 0.0, 0.0, 0.0, 0.0, 0.0, 0.0, 0.0, 0.0, 0.0, 0.0, 0.0, 0.0, 0.0, 0.0, 0.0, 0.0, 0.0, 0.0, 0.0, 0.0, 0.0, 0.0, 0.0, 0.0, 0.0, 0.0, 0.0, 0.0, 0.0, 0.0, 0.0, 0.0, 0.0, 0.0, 0.0, 0.0, 0.0, 0.0, 0.0, 0.0, 0.0, 0.0, 0.0, 0.0, 0.0, 0.0, 0.0, 0.0, 0.0, 0.0, 0.0, 0.0, 0.0, 0.0, 0.0, 0.0, 0.0, 0.0, 0.0, 0.0, 0.0, 0.0, 0.0, 0.0, 0.0, 0.0, 0.0, 0.0, 0.0, 0.0, 0.0, 0.0, 0.0, 0.0, 0.0, 0.0, 0.0, 0.0, 0.0, 0.0, 0.0, 0.0, 0.0, 0.0, 0.0, 0.0, 0.0, 0.0, 0.0, 0.0, 0.0, 0.0, 0.0, 0.0, 0.0, 0.0, 0.0, 0.0, 0.0, 0.0, 0.0, 0.0, 0.0, 0.0, 0.0, 0.0, 0.0, 0.0, 0.0, 0.0, 0.0, 0.0, 0.0, 0.0, 0.0, 0.0, 0.0, 0.0, 0.0, 0.0, 0.0, 0.0, 0.0, 0.0, 0.0, 0.0, 0.0, 0.0, 0.0, 0.0, 0.0, 0.0, 0.0, 0.0, 0.0, 0.0, 0.0, 0.0, 0.0, 0.0, 0.0, 0.0, 0.0, 0.0, 0.0, 0.0, 0.0, 0.0, 0.0, 0.0, 0.0, 0.0, 0.0, 0.0, 0.0, 0.0, 0.0, 0.0, 0.0, 0.0, 0.0, 0.0, 0.0, 0.0, 0.0, 0.0, 0.0, 0.0, 0.0, 0.0, 0.0, 0.0, 0.0, 0.0, 0.0, 0.0, 0.0, 0.0, 0.0, 0.0, 0.0, 0.0, 0.0, 0.0, 0.0, 0.0, 0.0, 0.0, 0.0, 0.0, 0.0, 0.0, 0.0, 0.0, 0.0, 0.0, 0.0, 0.0, 0.0, 0.0, 0.0, 0.0, 0.0, 0.0, 0.0, 0.0, 0.0, 0.0, 0.0, 0.0, 0.0, 0.0, 0.0, 0.0, 0.0, 0.0, 0.0, 0.0, 0.0, 0.0, 0.0, 0.0, 0.0, 0.0, 0.0, 0.0, 0.0, 0.0, 0.0, 0.0, 0.0, 0.0, 0.0, 0.0, 0.0, 0.0, 0.0, 0.0, 0.0, 0.0, 0.0, 0.0, 0.0, 0.0, 0.0, 0.0, 0.0, 0.0, 0.0, 0.0, 0.0, 0.0, 0.0, 0.0, 0.0, 0.0, 0.0, 0.0, 0.0, 0.0, 0.0, 0.0, 0.0, 0.0, 0.0, 0.0, 0.0, 0.0, 0.0, 0.0, 0.0, 0.0, 0.0, 0.0, 0.0, 0.0, 0.0, 0.0, 0.0, 0.0, 0.0, 0.0, 0.0, 0.0, 0.0, 0.0, 0.0, 0.0, 0.0, 0.0, 0.0, 0.0, 0.0, 0.0, 0.0, 0.0, 0.0, 0.0, 0.0, 0.0, 0.0, 0.0, 0.0, 0.0, 0.0, 0.0, 0.0, 0.0, 0.0, 0.0, 0.0, 0.0, 0.0, 0.0, 0.0, 0.0, 0.0, 0.0, 0.0, 0.0, 0.0, 0.0, 0.0, 0.0, 0.0, 0.0, 0.0, 0.0, 0.0, 0.0, 0.0, 0.0, 0.0, 0.0, 0.0, 0.0, 0.0, 0.0, 0.0, 0.0, 0.0, 0.0, 0.0, 0.0, 0.0, 0.0, 0.0, 0.0, 0.0, 0.0, 0.0, 0.0, 0.0, 0.0, 0.0, 0.0, 0.0, 0.0, 0.0, 0.0, 0.0, 0.0, 0.0, 0.0, 0.0, 0.0, 0.0, 0.0, 0.0, 0.0, 0.0, 0.0, 0.0, 0.0, 0.0, 0.0, 0.0, 0.0, 0.0, 0.0, 0.0, 0.0, 0.0, 0.0, 0.0, 0.0, 0.0, 0.0, 0.0, 0.0, 0.0, 0.0, 0.0, 0.0, 0.0, 0.0, 0.0, 0.0, 0.0, 0.0, 0.0, 0.0, 0.0, 0.0, 0.0, 0.0, 0.0, 0.0, 0.0, 0.0, 0.0, 0.0, 0.0, 0.0, 0.0, 0.0, 0.0, 0.0, 0.0, 0.0, 0.0, 0.0, 0.0, 0.0, 0.0, 0.0, 0.0, 0.0, 0.0, 0.0, 0.0, 0.0, 0.0, 0.0, 0.0, 0.0, 0.0, 0.0, 0.0, 0.0, 0.0, 0.0, 0.0, 0.0, 0.0, 0.0, 0.0, 0.0, 0.0, 0.0, 0.0, 0.0, 0.0, 0.0, 0.0, 0.0, 0.0, 0.0, 0.0, 0.0, 0.0, 0.0, 0.0, 0.0, 0.0, 0.0, 0.0, 0.0, 0.0, 0.0, 0.0, 0.0, 0.0, 0.0, 0.0, 0.0, 0.0, 0.0, 0.0, 0.0, 0.0, 0.0, 0.0, 0.0, 0.0, 0.0, 0.0, 0.0, 0.0, 0.0, 0.0, 0.0, 0.0, 0.0, 0.0, 0.0, 0.0, 0.0, 0.0, 0.0, 0.0, 0.0, 0.0, 0.0, 0.0, 0.0, 0.0, 0.0, 0.0, 0.0, 0.0, 0.0, 0.0, 0.0, 0.0, 0.0, 0.0, 0.0, 0.0, 0.0, 0.0, 0.0, 0.0, 0.0, 0.0, 0.0, 0.0, 0.0, 0.0, 0.0, 0.0, 0.0, 0.0, 0.0, 0.0, 0.0, 0.0, 0.0, 0.0, 0.0, 0.0, 0.0, 0.0, 0.0, 0.0, 0.0, 0.0, 0.0, 0.0, 0.0, 0.0, 0.0, 0.0, 0.0, 0.0, 0.0, 0.0, 0.0, 0.0, 0.0, 0.0, 0.0, 0.0, 0.0, 0.0, 0.0, 0.0, 0.0, 0.0, 0.0, 0.0, 0.0, 0.0, 0.0, 0.0, 0.0, 0.0, 0.0, 0.0, 0.0, 0.0, 0.0, 0.0, 0.0, 0.0, 0.0, 0.0, 0.0, 0.0, 0.0, 0.0, 0.0, 0.0, 0.0, 0.0, 0.0, 0.0, 0.0, 0.0, 0.0, 0.0, 0.0, 0.0, 0.0, 0.0, 0.0, 0.0, 0.0, 0.0, 0.0, 0.0, 0.0, 0.0, 0.0, 0.0, 0.0, 0.0, 0.0, 0.0, 0.0, 0.0, 0.0, 0.0, 0.0, 0.0, 0.0, 0.0, 0.0, 0.0, 0.0, 0.0, 0.0, 0.0, 0.0, 0.0, 0.0, 0.0, 0.0, 0.0, 0.0, 0.0, 0.0, 0.0, 0.0, 0.0, 0.0, 0.0, 0.0, 0.0, 0.0, 0.0, 0.0, 0.0, 0.0, 0.0, 0.0, 0.0, 0.0, 0.0, 0.0, 0.0, 0.0, 0.0, 0.0, 0.0, 0.0, 0.0, 0.0, 0.0, 0.0, 0.0, 0.0, 0.0, 0.0, 0.0, 0.0, 0.0, 0.0, 0.0, 0.0, 0.0, 0.0, 0.0, 0.0, 0.0, 0.0, 0.0, 0.0, 0.0, 0.0, 0.0, 0.0, 0.0, 0.0, 0.0, 0.0, 0.0, 0.0, 0.0, 0.0, 0.0, 0.0, 0.0, 0.0, 0.0, 0.0, 0.0, 0.0, 0.0, 0.0, 0.0, 0.0, 0.0, 0.0, 0.0, 0.0, 0.0, 0.0, 0.0, 0.0, 0.0, 0.0, 0.0, 0.0, 0.0, 0.0, 0.0, 0.0, 0.0, 0.0, 0.0, 0.0, 0.0, 0.0, 0.0, 0.0, 0.0, 0.0, 0.0, 0.0, 0.0, 0.0, 0.0, 0.0, 0.0, 0.0, 0.0, 0.0, 0.0, 0.0, 0.0, 0.0, 0.0, 0.0, 0.0, 0.0, 0.0, 0.0, 0.0, 0.0, 0.0, 0.0, 0.0, 0.0, 0.0, 0.0, 0.0, 0.0, 0.0, 0.0, 0.0, 0.0, 0.0, 0.0, 0.0, 0.0, 0.0, 0.0, 0.0, 0.0, 0.0, 0.0, 0.0, 0.0, 0.0, 0.0, 0.0, 0.0, 0.0, 0.0, 0.0, 0.0, 0.0, 0.0, 0.0, 0.0, 0.0, 0.0, 0.0, 0.0, 0.0, 0.0, 0.0, 0.0, 0.0, 0.0, 0.0, 0.0, 0.0, 0.0, 0.0, 0.0, 0.0, 0.0, 0.0, 0.0, 0.0, 0.0, 0.0, 0.0, 0.0, 0.0, 0.0, 0.0, 0.0, 0.0, 0.0, 0.0, 0.0, 0.0, 0.0, 0.0, 0.0, 0.0, 0.0, 0.0, 0.0, 0.0, 0.0, 0.0, 0.0, 0.0, 0.0, 0.0, 0.0, 0.0, 0.0, 0.0, 0.0, 0.0, 0.0, 0.0, 0.0, 0.0, 0.0, 0.0, 0.0, 0.0, 0.0, 0.0, 0.0, 0.0, 0.0, 0.0, 0.0, 0.0, 0.0, 0.0, 0.0, 0.0, 0.0, 0.0, 0.0, 0.0, 0.0, 0.0, 0.0, 0.0, 0.0, 0.0, 0.0, 0.0, 0.0, 0.0, 0.0, 0.0, 0.0, 0.0, 0.0, 0.0, 0.0, 0.0, 0.0, 0.0, 0.0, 0.0, 0.0, 0.0, 0.0, 0.0, 0.0, 0.0, 0.0, 0.0, 0.0, 0.0, 0.0, 0.0, 0.0, 0.0, 0.0, 0.0, 0.0, 0.0, 0.0, 0.0, 0.0, 0.0, 0.0, 0.0, 0.0, 0.0, 0.0, 0.0, 0.0, 0.0, 0.0, 0.0, 0.0, 0.0, 0.0, 0.0, 0.0, 0.0, 0.0, 0.0, 0.0, 0.0, 0.0, 0.0, 0.0, 0.0, 0.0, 0.0, 0.0, 0.0, 0.0, 0.0, 0.0, 0.0, 0.0, 0.0, 0.0, 0.0, 0.0, 0.0, 0.0, 0.0, 0.0, 0.0, 0.0, 0.0, 0.0, 0.0, 0.0, 0.0, 0.0, 0.0, 0.0, 0.0, 0.0, 0.0, 0.0, 0.0, 0.0, 0.0, 0.0, 0.0, 0.0, 0.0, 0.0, 0.0, 0.0, 0.0, 0.0, 0.0, 0.0, 0.0, 0.0, 0.0, 0.0, 0.0, 0.0, 0.0, 0.0, 0.0, 0.0, 0.0, 0.0, 0.0, 0.0, 0.0, 0.0, 0.0, 0.0, 0.0, 0.0, 0.0, 0.0, 0.0, 0.0, 0.0, 0.0, 0.0, 0.0, 0.0, 0.0, 0.0, 0.0, 0.0, 0.0, 0.0, 0.0, 0.0, 0.0, 0.0, 0.0, 0.0, 0.0, 0.0, 0.0, 0.0, 0.0, 0.0, 0.0, 0.0, 0.0, 0.0, 0.0, 0.0, 0.0, 0.0, 0.0, 0.0, 0.0, 0.0, 0.0, 0.0, 0.0, 0.0, 0.0, 0.0, 0.0])
me_003.update()

# ---- objects
ob_002 = bpy.data.objects.new('圆环.002', me_003)
ob_light = bpy.data.objects.new('Light', light_light)
ob_camera = bpy.data.objects.new('Camera', cam_camera)
ob_x = bpy.data.objects.new('空物体', None)
ob_001 = bpy.data.objects.new('空物体.001', None)
ob_002_1 = bpy.data.objects.new('空物体.002', None)

# ---- transforms, parenting, visibility, modifiers, constraints
ob_002.location = (0.0, 0.0, 0.0)
_m = ob_002.modifiers.new('镜像', 'MIRROR')
_m.use_clip = True
_m = ob_002.modifiers.new('Subdivision', 'SUBSURF')
_m.levels = 2
ob_light.location = (4.076, 1.005, 5.904)
ob_light.rotation_euler = (0.6503, 0.05522, 1.866)
ob_light.lock_rotations_4d = False
ob_light.empty_display_type = 'ARROWS'
ob_light.color = (0.0, 0.0, 0.0, 0.0)
ob_light.lineart.crease_threshold = 0.0
ob_camera.location = (7.359, -6.926, 4.958)
ob_camera.rotation_euler = (1.109, 0.0, 0.8149)
ob_camera.lock_rotations_4d = False
ob_camera.empty_display_type = 'ARROWS'
ob_camera.color = (0.0, 0.0, 0.0, 0.0)
ob_camera.display_type = 'WIRE'
ob_camera.lineart.crease_threshold = 0.0
ob_x.location = (0.01035, 1.029, 0.0)
ob_x.rotation_euler = (1.571, -0.0, -0.0)
ob_x.scale = (0.5, 0.5, 1.0)
ob_x.empty_display_type = 'IMAGE'
ob_x.empty_display_size = 5.0
ob_x.use_empty_image_alpha = True
ob_x.color = (1.0, 1.0, 1.0, 0.4464)
ob_x.hide_select = True
ob_001.location = (-3.862, 0.2135, -0.239)
ob_001.rotation_euler = (1.571, 0.1073, 1.571)
ob_001.scale = (0.8155, 0.8155, 0.8155)
ob_001.empty_display_type = 'IMAGE'
ob_001.empty_display_size = 5.0
ob_001.use_empty_image_alpha = True
ob_001.color = (1.0, 1.0, 1.0, 0.5)
ob_002_1.location = (1.908, 6.421, -2.501)
ob_002_1.rotation_euler = (1.571, -0.0, -0.0)
ob_002_1.scale = (1.806, 1.806, 1.806)
ob_002_1.empty_display_type = 'IMAGE'
ob_002_1.empty_display_size = 5.0
ob_002_1.use_empty_image_alpha = True
ob_002_1.color = (1.0, 1.0, 1.0, 0.5)

# ---- collection membership
scene.collection.objects.link(ob_002)
col_collection.objects.link(ob_light)
col_collection.objects.link(ob_camera)
col_collection.objects.link(ob_x)
col_collection.objects.link(ob_001)
col_collection.objects.link(ob_002_1)

# ---- scene / render settings (as saved in the file)
scene.camera = ob_camera
scene.frame_start = 1; scene.frame_end = 250; scene.frame_set(1)
scene.render.engine = 'BLENDER_EEVEE_NEXT'
scene.render.bake_bias = 0.0
scene.render.bake_samples = 0
scene.cycles.sampling_pattern = 'TABULATED_SOBOL'
scene.eevee.use_volume_custom_range = False
bpy.context.view_layer.update()
